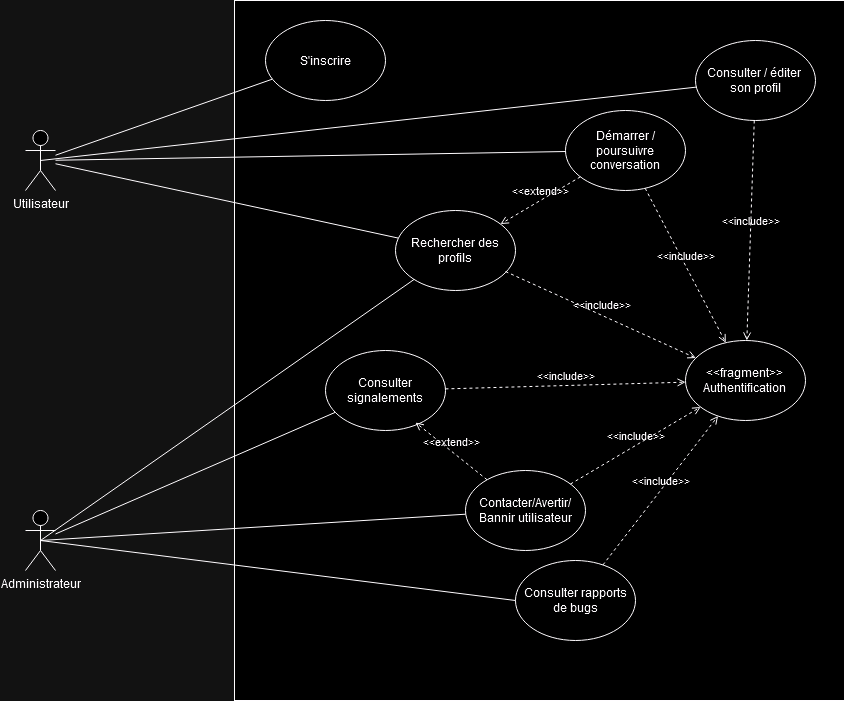

The diagram above was exported from draw.io. Its source (the exported page's mxGraphModel, read from the mxfile embedded in the PNG):
<mxGraphModel dx="2901" dy="1124" grid="1" gridSize="10" guides="1" tooltips="1" connect="1" arrows="1" fold="1" page="1" pageScale="1" pageWidth="827" pageHeight="1169" math="0" shadow="0">
  <root>
    <mxCell id="0" />
    <mxCell id="1" parent="0" />
    <mxCell id="XwtfY6F0WTNZeX9wsEnE-1" value="" style="rounded=0;whiteSpace=wrap;html=1;" parent="1" vertex="1">
      <mxGeometry x="109" y="90" width="610" height="700" as="geometry" />
    </mxCell>
    <mxCell id="XwtfY6F0WTNZeX9wsEnE-20" value="&lt;div&gt;Utilisateur&lt;/div&gt;&lt;div&gt;&lt;br&gt;&lt;/div&gt;" style="shape=umlActor;verticalLabelPosition=bottom;verticalAlign=top;html=1;outlineConnect=0;" parent="1" vertex="1">
      <mxGeometry x="-100" y="220" width="30" height="60" as="geometry" />
    </mxCell>
    <mxCell id="XwtfY6F0WTNZeX9wsEnE-22" value="&lt;div&gt;S'inscrire&lt;/div&gt;" style="ellipse;whiteSpace=wrap;html=1;" parent="1" vertex="1">
      <mxGeometry x="140" y="110" width="120" height="80" as="geometry" />
    </mxCell>
    <mxCell id="XwtfY6F0WTNZeX9wsEnE-26" value="" style="endArrow=none;html=1;rounded=0;" parent="1" source="XwtfY6F0WTNZeX9wsEnE-20" target="XwtfY6F0WTNZeX9wsEnE-22" edge="1">
      <mxGeometry width="50" height="50" relative="1" as="geometry">
        <mxPoint x="180" y="580" as="sourcePoint" />
        <mxPoint x="230" y="530" as="targetPoint" />
      </mxGeometry>
    </mxCell>
    <mxCell id="XwtfY6F0WTNZeX9wsEnE-27" value="Rechercher des profils" style="ellipse;whiteSpace=wrap;html=1;" parent="1" vertex="1">
      <mxGeometry x="270" y="300" width="120" height="80" as="geometry" />
    </mxCell>
    <mxCell id="XwtfY6F0WTNZeX9wsEnE-28" value="" style="endArrow=none;html=1;rounded=0;" parent="1" source="XwtfY6F0WTNZeX9wsEnE-20" target="XwtfY6F0WTNZeX9wsEnE-27" edge="1">
      <mxGeometry width="50" height="50" relative="1" as="geometry">
        <mxPoint x="180" y="580" as="sourcePoint" />
        <mxPoint x="230" y="530" as="targetPoint" />
      </mxGeometry>
    </mxCell>
    <mxCell id="XwtfY6F0WTNZeX9wsEnE-29" value="Démarrer / poursuivre conversation" style="ellipse;whiteSpace=wrap;html=1;" parent="1" vertex="1">
      <mxGeometry x="440" y="200" width="120" height="80" as="geometry" />
    </mxCell>
    <mxCell id="XwtfY6F0WTNZeX9wsEnE-30" value="" style="endArrow=none;html=1;rounded=0;" parent="1" source="XwtfY6F0WTNZeX9wsEnE-20" target="XwtfY6F0WTNZeX9wsEnE-29" edge="1">
      <mxGeometry width="50" height="50" relative="1" as="geometry">
        <mxPoint x="180" y="580" as="sourcePoint" />
        <mxPoint x="230" y="530" as="targetPoint" />
      </mxGeometry>
    </mxCell>
    <mxCell id="XwtfY6F0WTNZeX9wsEnE-31" value="&lt;div&gt;Consulter / éditer&amp;nbsp;&lt;/div&gt;&lt;div&gt;son profil&lt;/div&gt;" style="ellipse;whiteSpace=wrap;html=1;" parent="1" vertex="1">
      <mxGeometry x="570" y="130" width="120" height="80" as="geometry" />
    </mxCell>
    <mxCell id="XwtfY6F0WTNZeX9wsEnE-33" value="" style="endArrow=none;html=1;rounded=0;exitX=0.5;exitY=0.5;exitDx=0;exitDy=0;exitPerimeter=0;" parent="1" source="XwtfY6F0WTNZeX9wsEnE-20" target="XwtfY6F0WTNZeX9wsEnE-31" edge="1">
      <mxGeometry width="50" height="50" relative="1" as="geometry">
        <mxPoint x="180" y="580" as="sourcePoint" />
        <mxPoint x="230" y="530" as="targetPoint" />
      </mxGeometry>
    </mxCell>
    <mxCell id="XwtfY6F0WTNZeX9wsEnE-34" value="&lt;div&gt;Administrateur&lt;/div&gt;&lt;div&gt;&lt;br&gt;&lt;/div&gt;" style="shape=umlActor;verticalLabelPosition=bottom;verticalAlign=top;html=1;outlineConnect=0;" parent="1" vertex="1">
      <mxGeometry x="-100" y="600" width="30" height="60" as="geometry" />
    </mxCell>
    <mxCell id="XwtfY6F0WTNZeX9wsEnE-35" value="" style="endArrow=none;html=1;rounded=0;exitX=0.5;exitY=0.5;exitDx=0;exitDy=0;exitPerimeter=0;" parent="1" source="XwtfY6F0WTNZeX9wsEnE-34" target="XwtfY6F0WTNZeX9wsEnE-27" edge="1">
      <mxGeometry width="50" height="50" relative="1" as="geometry">
        <mxPoint x="180" y="580" as="sourcePoint" />
        <mxPoint x="230" y="530" as="targetPoint" />
      </mxGeometry>
    </mxCell>
    <mxCell id="XwtfY6F0WTNZeX9wsEnE-36" value="Consulter signalements" style="ellipse;whiteSpace=wrap;html=1;" parent="1" vertex="1">
      <mxGeometry x="200" y="440" width="120" height="80" as="geometry" />
    </mxCell>
    <mxCell id="XwtfY6F0WTNZeX9wsEnE-38" value="Contacter/Avertir/Bannir utilisateur" style="ellipse;whiteSpace=wrap;html=1;" parent="1" vertex="1">
      <mxGeometry x="340" y="560" width="120" height="80" as="geometry" />
    </mxCell>
    <mxCell id="XwtfY6F0WTNZeX9wsEnE-39" value="" style="endArrow=none;html=1;rounded=0;" parent="1" source="XwtfY6F0WTNZeX9wsEnE-34" target="XwtfY6F0WTNZeX9wsEnE-36" edge="1">
      <mxGeometry width="50" height="50" relative="1" as="geometry">
        <mxPoint x="180" y="580" as="sourcePoint" />
        <mxPoint x="230" y="530" as="targetPoint" />
      </mxGeometry>
    </mxCell>
    <mxCell id="XwtfY6F0WTNZeX9wsEnE-41" value="&amp;lt;&amp;lt;extend&amp;gt;&amp;gt;" style="html=1;verticalAlign=bottom;labelBackgroundColor=none;endArrow=open;endFill=0;dashed=1;rounded=0;entryX=0.75;entryY=0.9;entryDx=0;entryDy=0;entryPerimeter=0;" parent="1" source="XwtfY6F0WTNZeX9wsEnE-38" target="XwtfY6F0WTNZeX9wsEnE-36" edge="1">
      <mxGeometry width="160" relative="1" as="geometry">
        <mxPoint x="130" y="560" as="sourcePoint" />
        <mxPoint x="290" y="560" as="targetPoint" />
      </mxGeometry>
    </mxCell>
    <mxCell id="XwtfY6F0WTNZeX9wsEnE-42" value="Consulter rapports de bugs" style="ellipse;whiteSpace=wrap;html=1;" parent="1" vertex="1">
      <mxGeometry x="390" y="650" width="120" height="80" as="geometry" />
    </mxCell>
    <mxCell id="XwtfY6F0WTNZeX9wsEnE-43" value="" style="endArrow=none;html=1;rounded=0;exitX=0.5;exitY=0.5;exitDx=0;exitDy=0;exitPerimeter=0;" parent="1" source="XwtfY6F0WTNZeX9wsEnE-34" target="XwtfY6F0WTNZeX9wsEnE-38" edge="1">
      <mxGeometry width="50" height="50" relative="1" as="geometry">
        <mxPoint x="180" y="580" as="sourcePoint" />
        <mxPoint x="230" y="530" as="targetPoint" />
      </mxGeometry>
    </mxCell>
    <mxCell id="XwtfY6F0WTNZeX9wsEnE-44" value="" style="endArrow=none;html=1;rounded=0;exitX=0.5;exitY=0.5;exitDx=0;exitDy=0;exitPerimeter=0;entryX=0;entryY=0.5;entryDx=0;entryDy=0;" parent="1" source="XwtfY6F0WTNZeX9wsEnE-34" target="XwtfY6F0WTNZeX9wsEnE-42" edge="1">
      <mxGeometry width="50" height="50" relative="1" as="geometry">
        <mxPoint x="180" y="580" as="sourcePoint" />
        <mxPoint x="230" y="530" as="targetPoint" />
      </mxGeometry>
    </mxCell>
    <mxCell id="XwtfY6F0WTNZeX9wsEnE-45" value="&lt;div&gt;&amp;lt;&amp;lt;fragment&amp;gt;&amp;gt;&lt;/div&gt;&lt;div&gt;Authentification&lt;br&gt;&lt;/div&gt;" style="ellipse;whiteSpace=wrap;html=1;" parent="1" vertex="1">
      <mxGeometry x="560" y="430" width="120" height="80" as="geometry" />
    </mxCell>
    <mxCell id="XwtfY6F0WTNZeX9wsEnE-46" value="&amp;lt;&amp;lt;include&amp;gt;&amp;gt;" style="html=1;verticalAlign=bottom;labelBackgroundColor=none;endArrow=open;endFill=0;dashed=1;rounded=0;" parent="1" source="XwtfY6F0WTNZeX9wsEnE-29" target="XwtfY6F0WTNZeX9wsEnE-45" edge="1">
      <mxGeometry width="160" relative="1" as="geometry">
        <mxPoint x="130" y="560" as="sourcePoint" />
        <mxPoint x="290" y="560" as="targetPoint" />
      </mxGeometry>
    </mxCell>
    <mxCell id="XwtfY6F0WTNZeX9wsEnE-47" value="&amp;lt;&amp;lt;include&amp;gt;&amp;gt;" style="html=1;verticalAlign=bottom;labelBackgroundColor=none;endArrow=open;endFill=0;dashed=1;rounded=0;" parent="1" source="XwtfY6F0WTNZeX9wsEnE-36" target="XwtfY6F0WTNZeX9wsEnE-45" edge="1">
      <mxGeometry width="160" relative="1" as="geometry">
        <mxPoint x="643" y="442" as="sourcePoint" />
        <mxPoint x="572" y="282" as="targetPoint" />
      </mxGeometry>
    </mxCell>
    <mxCell id="XwtfY6F0WTNZeX9wsEnE-48" value="&amp;lt;&amp;lt;include&amp;gt;&amp;gt;" style="html=1;verticalAlign=bottom;labelBackgroundColor=none;endArrow=open;endFill=0;dashed=1;rounded=0;" parent="1" source="XwtfY6F0WTNZeX9wsEnE-38" target="XwtfY6F0WTNZeX9wsEnE-45" edge="1">
      <mxGeometry width="160" relative="1" as="geometry">
        <mxPoint x="653" y="452" as="sourcePoint" />
        <mxPoint x="582" y="292" as="targetPoint" />
      </mxGeometry>
    </mxCell>
    <mxCell id="XwtfY6F0WTNZeX9wsEnE-49" value="&amp;lt;&amp;lt;include&amp;gt;&amp;gt;" style="html=1;verticalAlign=bottom;labelBackgroundColor=none;endArrow=open;endFill=0;dashed=1;rounded=0;exitX=0.917;exitY=0.763;exitDx=0;exitDy=0;exitPerimeter=0;" parent="1" source="XwtfY6F0WTNZeX9wsEnE-27" target="XwtfY6F0WTNZeX9wsEnE-45" edge="1">
      <mxGeometry width="160" relative="1" as="geometry">
        <mxPoint x="663" y="462" as="sourcePoint" />
        <mxPoint x="592" y="302" as="targetPoint" />
      </mxGeometry>
    </mxCell>
    <mxCell id="XwtfY6F0WTNZeX9wsEnE-50" value="&amp;lt;&amp;lt;include&amp;gt;&amp;gt;" style="html=1;verticalAlign=bottom;labelBackgroundColor=none;endArrow=open;endFill=0;dashed=1;rounded=0;" parent="1" source="XwtfY6F0WTNZeX9wsEnE-31" target="XwtfY6F0WTNZeX9wsEnE-45" edge="1">
      <mxGeometry width="160" relative="1" as="geometry">
        <mxPoint x="673" y="472" as="sourcePoint" />
        <mxPoint x="602" y="312" as="targetPoint" />
      </mxGeometry>
    </mxCell>
    <mxCell id="XwtfY6F0WTNZeX9wsEnE-51" value="&amp;lt;&amp;lt;include&amp;gt;&amp;gt;" style="html=1;verticalAlign=bottom;labelBackgroundColor=none;endArrow=open;endFill=0;dashed=1;rounded=0;" parent="1" source="XwtfY6F0WTNZeX9wsEnE-42" target="XwtfY6F0WTNZeX9wsEnE-45" edge="1">
      <mxGeometry width="160" relative="1" as="geometry">
        <mxPoint x="583" y="505" as="sourcePoint" />
        <mxPoint x="447" y="575" as="targetPoint" />
      </mxGeometry>
    </mxCell>
    <mxCell id="BVlk_4agQHBwJB9n0E40-1" value="&amp;lt;&amp;lt;extend&amp;gt;&amp;gt;" style="html=1;verticalAlign=bottom;labelBackgroundColor=none;endArrow=open;endFill=0;dashed=1;rounded=0;" edge="1" parent="1" source="XwtfY6F0WTNZeX9wsEnE-29" target="XwtfY6F0WTNZeX9wsEnE-27">
      <mxGeometry width="160" relative="1" as="geometry">
        <mxPoint x="760" y="570" as="sourcePoint" />
        <mxPoint x="880" y="470" as="targetPoint" />
      </mxGeometry>
    </mxCell>
  </root>
</mxGraphModel>